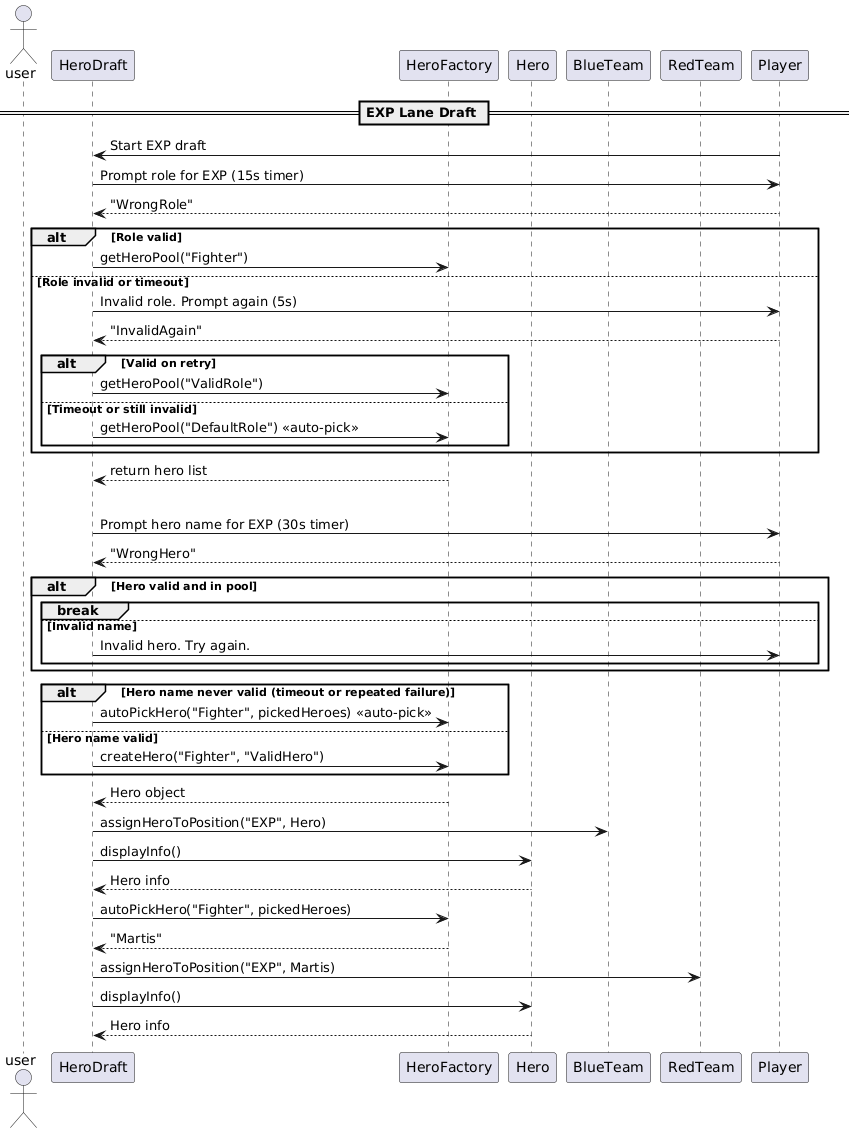

The diagram above was rendered by PlantUML. Its source (embedded in the PNG):
@startuml
actor user
participant HeroDraft
participant HeroFactory
participant Hero
participant BlueTeam as BlueTeam
participant RedTeam as RedTeam

== EXP Lane Draft ==

Player -> HeroDraft: Start EXP draft

' === ROLE INPUT ===
' === ROLE INPUT VALIDATION ===
HeroDraft -> Player: Prompt role for EXP (15s timer)
Player --> HeroDraft: "WrongRole"

alt Role valid
  HeroDraft -> HeroFactory: getHeroPool("Fighter")
else Role invalid or timeout
  HeroDraft -> Player: Invalid role. Prompt again (5s)
  Player --> HeroDraft: "InvalidAgain"
  alt Valid on retry
    HeroDraft -> HeroFactory: getHeroPool("ValidRole")
  else Timeout or still invalid
    HeroDraft -> HeroFactory: getHeroPool("DefaultRole") <<auto-pick>>
  end
end
HeroFactory --> HeroDraft: return hero list

' === HERO NAME INPUT (repeated until valid or timeout) ===
loop until valid OR timeout
    HeroDraft -> Player: Prompt hero name for EXP (30s timer)
    Player --> HeroDraft: "WrongHero"
    alt Hero valid and in pool
        break
    else Invalid name
        HeroDraft -> Player: Invalid hero. Try again.
    end
end

alt Hero name never valid (timeout or repeated failure)
    HeroDraft -> HeroFactory: autoPickHero("Fighter", pickedHeroes) <<auto-pick>>
else Hero name valid
    HeroDraft -> HeroFactory: createHero("Fighter", "ValidHero")
end

HeroFactory --> HeroDraft: Hero object
HeroDraft -> BlueTeam: assignHeroToPosition("EXP", Hero)
HeroDraft -> Hero: displayInfo()
Hero --> HeroDraft: Hero info

' === ENEMY AUTO PICK ===
HeroDraft -> HeroFactory: autoPickHero("Fighter", pickedHeroes)
HeroFactory --> HeroDraft: "Martis"
HeroDraft -> RedTeam: assignHeroToPosition("EXP", Martis)
HeroDraft -> Hero: displayInfo()
Hero --> HeroDraft: Hero info

' === NEXT PICKS ===

' Repeat for each lane with one-by-one hero picks for both teams.
@enduml